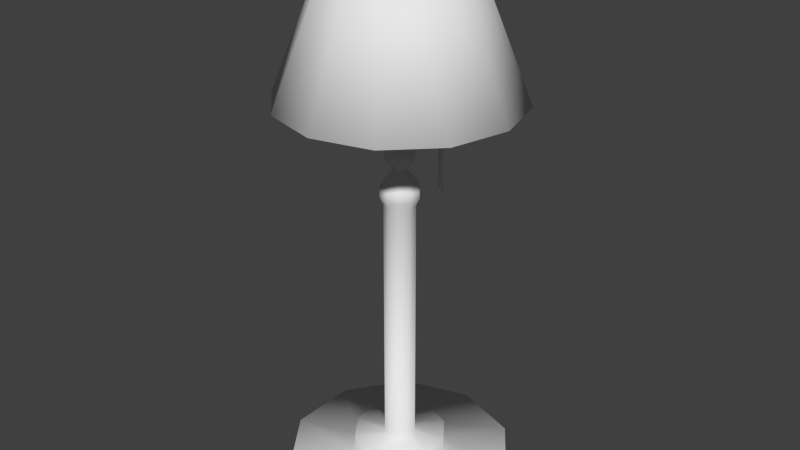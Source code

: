 # Source: lamp.blend  (saved by Blender 2.76.0; exported with 4.5.12 LTS)
import bpy
from mathutils import Matrix  # noqa: F401  (used for matrix-valued properties, if any)

bpy.ops.wm.read_factory_settings(use_empty=True)
scene = bpy.context.scene
scene.name = 'Scene'

# ---- collections
col_collection_1 = bpy.data.collections.new('Collection 1'); scene.collection.children.link(col_collection_1)

# ---- world
world_world = bpy.data.worlds.new('World'); scene.world = world_world
world_world.color = (0.05088, 0.05088, 0.05088)
world_world.use_sun_shadow = False
world_world.sun_shadow_jitter_overblur = 0.0
world_world.cycles.sampling_method = 'MANUAL'
world_world.cycles.sample_map_resolution = 256

# ---- meshes
me_cylinder_003 = bpy.data.meshes.new('Cylinder.003')
me_cylinder_003.from_pydata([(-5.994e-09, 11.09, -8.027), (-5.994e-09, 11.09, 42.95), (0.6047, 10.74, -8.027), (0.6047, 10.74, 42.95), (0.6047, 10.04, -8.027), (0.6047, 10.04, 42.95), (-6.704e-08, 9.693, -8.027), (-6.704e-08, 9.693, 42.95), (-0.6047, 10.04, -8.027), (-0.6047, 10.04, 42.95), (-0.6047, 10.74, -8.027), (-0.6047, 10.74, 42.95), (3.075e-09, 11.55, -11.27), (1.0, 10.97, -11.27), (1.0, 9.814, -11.27), (-9.788e-08, 9.237, -11.27), (-1.0, 9.814, -11.27), (-1.0, 10.97, -11.27), (-6.699e-09, 11.24, -11.86), (0.7346, 10.82, -11.86), (0.7346, 9.967, -11.86), (-8.085e-08, 9.543, -11.86), (-0.7346, 9.967, -11.86), (-0.7346, 10.82, -11.86)], [], [(0, 1, 3, 2), (2, 3, 5, 4), (4, 5, 7, 6), (6, 7, 9, 8), (3, 1, 11, 9, 7, 5), (10, 11, 1, 0), (8, 9, 11, 10), (4, 6, 15, 14), (10, 0, 12, 17), (6, 8, 16, 15), (2, 4, 14, 13), (8, 10, 17, 16), (0, 2, 13, 12), (12, 13, 19, 18), (17, 12, 18, 23), (15, 16, 22, 21), (13, 14, 20, 19), (16, 17, 23, 22), (14, 15, 21, 20), (18, 19, 20, 21, 22, 23)])
me_cylinder_003.polygons.foreach_set('use_smooth', [True] * 20)
me_cylinder_003.use_remesh_preserve_volume = False
me_cylinder_003.use_remesh_preserve_attributes = False
me_cylinder_003.use_mirror_vertex_groups = False
me_cylinder_003.update()
me_cylinder_002 = bpy.data.meshes.new('Cylinder.002')
me_cylinder_002.from_pydata([(0.0, 1.0, -1.0), (0.0, 1.0, -0.8589), (0.5878, 0.809, -1.0), (0.5878, 0.809, -0.8589), (0.9511, 0.309, -1.0), (0.9511, 0.309, -0.8589), (0.9511, -0.309, -1.0), (0.9511, -0.309, -0.8589), (0.5878, -0.809, -1.0), (0.5878, -0.809, -0.8589), (-8.742e-08, -1.0, -1.0), (-8.742e-08, -1.0, -0.8589), (-0.5878, -0.809, -1.0), (-0.5878, -0.809, -0.8589), (-0.9511, -0.309, -1.0), (-0.9511, -0.309, -0.8589), (-0.9511, 0.309, -1.0), (-0.9511, 0.309, -0.8589), (-0.5878, 0.809, -1.0), (-0.5878, 0.809, -0.8589), (1.755e-08, 0.4112, -0.8589), (0.2417, 0.3326, -0.8589), (0.391, 0.1271, -0.8589), (0.391, -0.1271, -0.8589), (0.2417, -0.3326, -0.8589), (-1.84e-08, -0.4112, -0.8589), (-0.2417, -0.3326, -0.8589), (-0.391, -0.1271, -0.8589), (-0.391, 0.1271, -0.8589), (-0.2417, 0.3326, -0.8589), (1.755e-08, 0.4112, -0.6655), (0.2417, 0.3326, -0.6655), (0.391, 0.1271, -0.6655), (0.391, -0.1271, -0.6655), (0.2417, -0.3326, -0.6655), (-1.84e-08, -0.4112, -0.6655), (-0.2417, -0.3326, -0.6655), (-0.391, -0.1271, -0.6655), (-0.391, 0.1271, -0.6655), (-0.2417, 0.3326, -0.6655), (2.494e-08, 0.1388, -0.6655), (0.0816, 0.1123, -0.6655), (0.132, 0.0429, -0.6655), (0.132, -0.0429, -0.6655), (0.0816, -0.1123, -0.6655), (1.281e-08, -0.1388, -0.6655), (-0.0816, -0.1123, -0.6655), (-0.132, -0.0429, -0.6655), (-0.132, 0.0429, -0.6655), (-0.0816, 0.1123, -0.6655), (2.494e-08, 0.1388, 1.581), (0.0816, 0.1123, 1.581), (0.132, 0.0429, 1.581), (0.132, -0.0429, 1.581), (0.0816, -0.1123, 1.581), (1.281e-08, -0.1388, 1.581), (-0.0816, -0.1123, 1.581), (-0.132, -0.0429, 1.581), (-0.132, 0.0429, 1.581), (-0.0816, 0.1123, 1.581), (2.47e-08, 0.169, 1.644), (0.09936, 0.1368, 1.644), (0.1608, 0.05224, 1.644), (0.1608, -0.05224, 1.644), (0.09936, -0.1368, 1.644), (9.919e-09, -0.169, 1.644), (-0.09936, -0.1368, 1.644), (-0.1608, -0.05224, 1.644), (-0.1608, 0.05224, 1.644), (-0.09936, 0.1368, 1.644), (2.47e-08, 0.169, 1.72), (0.09936, 0.1368, 1.72), (0.1608, 0.05224, 1.72), (0.1608, -0.05224, 1.72), (0.09936, -0.1368, 1.72), (9.919e-09, -0.169, 1.72), (-0.09936, -0.1368, 1.72), (-0.1608, -0.05224, 1.72), (-0.1608, 0.05224, 1.72), (-0.09936, 0.1368, 1.72), (2.642e-08, 0.1121, 1.804), (0.06589, 0.0907, 1.804), (0.1066, 0.03464, 1.804), (0.1066, -0.03464, 1.804), (0.06589, -0.0907, 1.804), (1.662e-08, -0.1121, 1.804), (-0.06589, -0.0907, 1.804), (-0.1066, -0.03464, 1.804), (-0.1066, 0.03464, 1.804), (-0.06589, 0.0907, 1.804), (2.689e-08, 0.06597, 1.864), (0.03878, 0.05337, 1.864), (0.06275, 0.02039, 1.864), (0.06275, -0.02039, 1.864), (0.03878, -0.05337, 1.864), (2.112e-08, -0.06597, 1.864), (-0.03878, -0.05337, 1.864), (-0.06275, -0.02039, 1.864), (-0.06275, 0.02039, 1.864), (-0.03878, 0.05337, 1.864), (2.689e-08, 0.06597, 1.89), (0.03878, 0.05337, 1.89), (0.06275, 0.02039, 1.89), (0.06275, -0.02039, 1.89), (0.03878, -0.05337, 1.89), (2.112e-08, -0.06597, 1.89), (-0.03878, -0.05337, 1.89), (-0.06275, -0.02039, 1.89), (-0.06275, 0.02039, 1.89), (-0.03878, 0.05337, 1.89), (2.691e-08, 0.08536, 1.915), (0.05017, 0.06906, 1.915), (0.08118, 0.02638, 1.915), (0.08118, -0.02638, 1.915), (0.05017, -0.06906, 1.915), (1.945e-08, -0.08536, 1.915), (-0.05017, -0.06906, 1.915), (-0.08118, -0.02638, 1.915), (-0.08118, 0.02638, 1.915), (-0.05017, 0.06906, 1.915), (2.713e-08, 0.1259, 1.973), (0.07402, 0.1019, 1.973), (0.1198, 0.03891, 1.973), (0.1198, -0.03891, 1.973), (0.07402, -0.1019, 1.973), (1.612e-08, -0.1259, 1.973), (-0.07402, -0.1019, 1.973), (-0.1198, -0.03891, 1.973), (-0.1198, 0.03891, 1.973), (-0.07402, 0.1019, 1.973), (2.713e-08, 0.1259, 2.024), (0.07402, 0.1019, 2.024), (0.1198, 0.03891, 2.024), (0.1198, -0.03891, 2.024), (0.07402, -0.1019, 2.024), (1.612e-08, -0.1259, 2.024), (-0.07402, -0.1019, 2.024), (-0.1198, -0.03891, 2.024), (-0.1198, 0.03891, 2.024), (-0.07402, 0.1019, 2.024), (2.708e-08, 0.1052, 2.085), (0.06181, 0.08507, 2.085), (0.1, 0.03249, 2.085), (0.1, -0.03249, 2.085), (0.06181, -0.08507, 2.085), (1.789e-08, -0.1052, 2.085), (-0.06181, -0.08507, 2.085), (-0.1, -0.03249, 2.085), (-0.1, 0.03249, 2.085), (-0.06181, 0.08507, 2.085), (2.684e-08, 0.06546, 2.142), (0.03848, 0.05296, 2.142), (0.06226, 0.02023, 2.142), (0.06226, -0.02023, 2.142), (0.03848, -0.05296, 2.142), (2.112e-08, -0.06546, 2.142), (-0.03848, -0.05296, 2.142), (-0.06226, -0.02023, 2.142), (-0.06226, 0.02023, 2.142), (-0.03848, 0.05296, 2.142), (2.684e-08, 0.06546, 3.75), (0.03848, 0.05296, 3.75), (0.06226, 0.02023, 3.75), (0.06226, -0.02023, 3.75), (0.03848, -0.05296, 3.75), (2.112e-08, -0.06546, 3.75), (-0.03848, -0.05296, 3.75), (-0.06226, -0.02023, 3.75), (-0.06226, 0.02023, 3.75), (-0.03848, 0.05296, 3.75)], [], [(0, 1, 3, 2), (2, 3, 5, 4), (4, 5, 7, 6), (6, 7, 9, 8), (8, 9, 11, 10), (10, 11, 13, 12), (12, 13, 15, 14), (14, 15, 17, 16), (7, 5, 22, 23), (18, 19, 1, 0), (16, 17, 19, 18), (0, 2, 4, 6, 8, 10, 12, 14, 16, 18), (5, 3, 21, 22), (1, 19, 29, 20), (19, 17, 28, 29), (17, 15, 27, 28), (15, 13, 26, 27), (13, 11, 25, 26), (11, 9, 24, 25), (9, 7, 23, 24), (3, 1, 20, 21), (23, 22, 32, 33), (20, 29, 39, 30), (27, 26, 36, 37), (24, 23, 33, 34), (21, 20, 30, 31), (28, 27, 37, 38), (25, 24, 34, 35), (22, 21, 31, 32), (29, 28, 38, 39), (26, 25, 35, 36), (30, 39, 49, 40), (37, 36, 46, 47), (34, 33, 43, 44), (31, 30, 40, 41), (38, 37, 47, 48), (35, 34, 44, 45), (32, 31, 41, 42), (39, 38, 48, 49), (36, 35, 45, 46), (33, 32, 42, 43), (47, 46, 56, 57), (44, 43, 53, 54), (41, 40, 50, 51), (48, 47, 57, 58), (45, 44, 54, 55), (42, 41, 51, 52), (49, 48, 58, 59), (46, 45, 55, 56), (43, 42, 52, 53), (40, 49, 59, 50), (54, 53, 63, 64), (51, 50, 60, 61), (58, 57, 67, 68), (55, 54, 64, 65), (52, 51, 61, 62), (59, 58, 68, 69), (56, 55, 65, 66), (53, 52, 62, 63), (50, 59, 69, 60), (57, 56, 66, 67), (61, 60, 70, 71), (68, 67, 77, 78), (65, 64, 74, 75), (62, 61, 71, 72), (69, 68, 78, 79), (66, 65, 75, 76), (63, 62, 72, 73), (60, 69, 79, 70), (67, 66, 76, 77), (64, 63, 73, 74), (75, 74, 84, 85), (72, 71, 81, 82), (79, 78, 88, 89), (76, 75, 85, 86), (73, 72, 82, 83), (70, 79, 89, 80), (77, 76, 86, 87), (74, 73, 83, 84), (71, 70, 80, 81), (78, 77, 87, 88), (82, 81, 91, 92), (89, 88, 98, 99), (86, 85, 95, 96), (83, 82, 92, 93), (80, 89, 99, 90), (87, 86, 96, 97), (84, 83, 93, 94), (81, 80, 90, 91), (88, 87, 97, 98), (85, 84, 94, 95), (99, 98, 108, 109), (96, 95, 105, 106), (93, 92, 102, 103), (90, 99, 109, 100), (97, 96, 106, 107), (94, 93, 103, 104), (91, 90, 100, 101), (98, 97, 107, 108), (95, 94, 104, 105), (92, 91, 101, 102), (106, 105, 115, 116), (103, 102, 112, 113), (100, 109, 119, 110), (107, 106, 116, 117), (104, 103, 113, 114), (101, 100, 110, 111), (108, 107, 117, 118), (105, 104, 114, 115), (102, 101, 111, 112), (109, 108, 118, 119), (113, 112, 122, 123), (110, 119, 129, 120), (117, 116, 126, 127), (114, 113, 123, 124), (111, 110, 120, 121), (118, 117, 127, 128), (115, 114, 124, 125), (112, 111, 121, 122), (119, 118, 128, 129), (116, 115, 125, 126), (127, 126, 136, 137), (124, 123, 133, 134), (121, 120, 130, 131), (128, 127, 137, 138), (125, 124, 134, 135), (122, 121, 131, 132), (129, 128, 138, 139), (126, 125, 135, 136), (123, 122, 132, 133), (120, 129, 139, 130), (134, 133, 143, 144), (131, 130, 140, 141), (138, 137, 147, 148), (135, 134, 144, 145), (132, 131, 141, 142), (139, 138, 148, 149), (136, 135, 145, 146), (133, 132, 142, 143), (130, 139, 149, 140), (137, 136, 146, 147), (141, 140, 150, 151), (148, 147, 157, 158), (145, 144, 154, 155), (142, 141, 151, 152), (149, 148, 158, 159), (146, 145, 155, 156), (143, 142, 152, 153), (140, 149, 159, 150), (147, 146, 156, 157), (144, 143, 153, 154), (158, 157, 167, 168), (155, 154, 164, 165), (152, 151, 161, 162), (159, 158, 168, 169), (156, 155, 165, 166), (153, 152, 162, 163), (150, 159, 169, 160), (157, 156, 166, 167), (154, 153, 163, 164), (151, 150, 160, 161)])
me_cylinder_002.polygons.foreach_set('use_smooth', [True] * 161)
_uv = me_cylinder_002.uv_layers.new(name='UVMap')
_uv.uv.foreach_set('vector', [0.4971, 0.3385, 0.4972, 0.368, 0.5596, 0.3693, 0.5604, 0.338, 0.5604, 0.338, 0.5596, 0.3693, 0.6169, 0.3736, 0.6186, 0.3363, 0.6186, 0.3363, 0.6169, 0.3736, 0.6524, 0.3817, 0.6553, 0.333, 0.6553, 0.333, 0.6524, 0.3817, 0.6224, 0.3931, 0.6255, 0.3283, 0.6255, 0.3283, 0.6224, 0.3931, 0.4925, 0.3997, 0.4923, 0.3256, 0.4923, 0.3256, 0.4925, 0.3997, 0.3646, 0.3931, 0.3611, 0.3283, 0.3611, 0.3283, 0.3646, 0.3931, 0.3379, 0.3817, 0.3348, 0.333, 0.3348, 0.333, 0.3379, 0.3817, 0.3758, 0.3736, 0.374, 0.3363, 0.7372, 0.3538, 0.7372, 0.614, 0.6045, 0.5374, 0.6045, 0.4304, 0.4335, 0.338, 0.4343, 0.3693, 0.4972, 0.368, 0.4971, 0.3385, 0.374, 0.3363, 0.3758, 0.3736, 0.4343, 0.3693, 0.4335, 0.338, 0.6585, 0.01545, 0.6025, -0.02526, 0.5413, -0.05463, 1.039, -0.06142, 0.975, -0.04306, 0.9163, -0.006541, 0.8624, 0.03417, 0.8112, 0.06354, 0.7611, 0.07034, 0.7107, 0.05197, 0.7372, 0.614, 0.6511, 0.8244, 0.5692, 0.6239, 0.6045, 0.5374, 0.5119, 0.9048, 0.3727, 0.8244, 0.4547, 0.6239, 0.5119, 0.657, 0.3727, 0.8244, 0.2867, 0.614, 0.4193, 0.5374, 0.4547, 0.6239, 0.2867, 0.614, 0.2867, 0.3538, 0.4193, 0.4304, 0.4193, 0.5374, 0.2867, 0.3538, 0.3727, 0.1433, 0.4547, 0.3438, 0.4193, 0.4304, 0.3727, 0.1433, 0.5119, 0.06288, 0.5119, 0.3108, 0.4547, 0.3438, 0.5119, 0.06288, 0.6511, 0.1433, 0.5692, 0.3438, 0.5119, 0.3108, 0.6511, 0.1433, 0.7372, 0.3538, 0.6045, 0.4304, 0.5692, 0.3438, 0.6511, 0.8244, 0.5119, 0.9048, 0.5119, 0.657, 0.5692, 0.6239, 0.5549, 0.3788, 0.5493, 0.3755, 0.5483, 0.4285, 0.5536, 0.4377, 0.4965, 0.3726, 0.466, 0.3733, 0.4667, 0.4224, 0.4966, 0.4202, 0.4362, 0.3788, 0.4547, 0.3821, 0.4558, 0.4468, 0.4377, 0.4377, 0.5355, 0.3821, 0.5549, 0.3788, 0.5536, 0.4377, 0.5346, 0.4468, 0.5267, 0.3733, 0.4965, 0.3726, 0.4966, 0.4202, 0.5262, 0.4224, 0.4428, 0.3755, 0.4362, 0.3788, 0.4377, 0.4377, 0.444, 0.4285, 0.4949, 0.3835, 0.5355, 0.3821, 0.5346, 0.4468, 0.495, 0.4507, 0.5493, 0.3755, 0.5267, 0.3733, 0.5262, 0.4224, 0.5483, 0.4285, 0.466, 0.3733, 0.4428, 0.3755, 0.444, 0.4285, 0.4667, 0.4224, 0.4547, 0.3821, 0.4949, 0.3835, 0.495, 0.4507, 0.4558, 0.4468, 0.5138, 0.6581, 0.4553, 0.6244, 0.494, 0.5297, 0.5138, 0.5411, 0.4192, 0.4268, 0.4553, 0.3384, 0.494, 0.4331, 0.4818, 0.463, 0.5722, 0.3384, 0.6083, 0.4268, 0.5457, 0.463, 0.5335, 0.4331, 0.5722, 0.6244, 0.5138, 0.6581, 0.5138, 0.5411, 0.5335, 0.5297, 0.4192, 0.536, 0.4192, 0.4268, 0.4818, 0.463, 0.4818, 0.4999, 0.5138, 0.3047, 0.5722, 0.3384, 0.5335, 0.4331, 0.5138, 0.4217, 0.6083, 0.536, 0.5722, 0.6244, 0.5335, 0.5297, 0.5457, 0.4999, 0.4553, 0.6244, 0.4192, 0.536, 0.4818, 0.4999, 0.494, 0.5297, 0.4553, 0.3384, 0.5138, 0.3047, 0.5138, 0.4217, 0.494, 0.4331, 0.6083, 0.4268, 0.6083, 0.536, 0.5457, 0.4999, 0.5457, 0.463, 0.2369, 0.1784, 0.2723, 0.1743, 0.4295, 1.287, 0.4356, 1.291, 0.3597, 0.1636, 0.4551, 0.1611, 0.4864, 1.274, 0.4643, 1.277, 0.6516, 0.1661, 0.6934, 0.1717, 0.5481, 1.285, 0.53, 1.279, 0.7648, 0.1794, 0.7994, 0.1784, 0.9981, 1.291, 0.5157, 1.292, 0.3109, 0.1687, 0.3597, 0.1636, 0.4643, 1.277, 0.4442, 1.282, 0.5893, 0.162, 0.6516, 0.1661, 0.53, 1.279, 0.5087, 1.275, 0.7299, 0.1768, 0.7648, 0.1794, 0.5157, 1.292, 0.5555, 1.29, 0.2723, 0.1743, 0.3109, 0.1687, 0.4442, 1.282, 0.4295, 1.287, 0.4551, 0.1611, 0.5893, 0.162, 0.5087, 1.275, 0.4864, 1.274, 0.6934, 0.1717, 0.7299, 0.1768, 0.5555, 1.29, 0.5481, 1.285, 0.4643, 1.277, 0.4864, 1.274, 0.4859, 1.303, 0.4615, 1.307, 0.53, 1.279, 0.5481, 1.285, 0.5558, 1.316, 0.5342, 1.31, 0.5157, 1.292, 0.4356, 1.291, 0.4167, 1.325, 0.5309, 1.326, 0.4442, 1.282, 0.4643, 1.277, 0.4615, 1.307, 0.4385, 1.313, 0.5087, 1.275, 0.53, 1.279, 0.5342, 1.31, 0.5104, 1.305, 0.5555, 1.29, 0.5157, 1.292, 0.5309, 1.326, 0.5698, 1.323, 0.4295, 1.287, 0.4442, 1.282, 0.4385, 1.313, 0.4192, 1.32, 0.4864, 1.274, 0.5087, 1.275, 0.5104, 1.305, 0.4859, 1.303, 0.5481, 1.285, 0.5555, 1.29, 0.5698, 1.323, 0.5558, 1.316, 0.4356, 1.291, 0.4295, 1.287, 0.4192, 1.32, 0.4167, 1.325, 0.5342, 1.31, 0.5558, 1.316, 0.5536, 1.354, 0.533, 1.347, 0.5309, 1.326, 0.4167, 1.325, 0.4227, 1.362, 0.5253, 1.363, 0.4385, 1.313, 0.4615, 1.307, 0.4623, 1.344, 0.4401, 1.35, 0.5104, 1.305, 0.5342, 1.31, 0.533, 1.347, 0.5099, 1.342, 0.5698, 1.323, 0.5309, 1.326, 0.5253, 1.363, 0.5655, 1.36, 0.4192, 1.32, 0.4385, 1.313, 0.4401, 1.35, 0.4222, 1.357, 0.4859, 1.303, 0.5104, 1.305, 0.5099, 1.342, 0.486, 1.341, 0.5558, 1.316, 0.5698, 1.323, 0.5655, 1.36, 0.5536, 1.354, 0.4167, 1.325, 0.4192, 1.32, 0.4222, 1.357, 0.4227, 1.362, 0.4615, 1.307, 0.4859, 1.303, 0.486, 1.341, 0.4623, 1.344, 0.4401, 1.35, 0.4623, 1.344, 0.4701, 1.389, 0.4555, 1.393, 0.5099, 1.342, 0.533, 1.347, 0.5215, 1.391, 0.5052, 1.388, 0.5655, 1.36, 0.5253, 1.363, 0.503, 1.402, 0.5323, 1.399, 0.4222, 1.357, 0.4401, 1.35, 0.4555, 1.393, 0.4483, 1.397, 0.486, 1.341, 0.5099, 1.342, 0.5052, 1.388, 0.4874, 1.387, 0.5536, 1.354, 0.5655, 1.36, 0.5323, 1.399, 0.533, 1.395, 0.4227, 1.362, 0.4222, 1.357, 0.4483, 1.397, 0.4603, 1.401, 0.4623, 1.344, 0.486, 1.341, 0.4874, 1.387, 0.4701, 1.389, 0.533, 1.347, 0.5536, 1.354, 0.533, 1.395, 0.5215, 1.391, 0.5253, 1.363, 0.4227, 1.362, 0.4603, 1.401, 0.503, 1.402, 0.5052, 1.388, 0.5215, 1.391, 0.5104, 1.422, 0.5005, 1.42, 0.5323, 1.399, 0.503, 1.402, 0.4964, 1.428, 0.5118, 1.427, 0.4483, 1.397, 0.4555, 1.393, 0.4696, 1.423, 0.4681, 1.426, 0.4874, 1.387, 0.5052, 1.388, 0.5005, 1.42, 0.4889, 1.42, 0.533, 1.395, 0.5323, 1.399, 0.5118, 1.427, 0.5156, 1.425, 0.4603, 1.401, 0.4483, 1.397, 0.4681, 1.426, 0.4775, 1.428, 0.4701, 1.389, 0.4874, 1.387, 0.4889, 1.42, 0.4778, 1.421, 0.5215, 1.391, 0.533, 1.395, 0.5156, 1.425, 0.5104, 1.422, 0.503, 1.402, 0.4603, 1.401, 0.4775, 1.428, 0.4964, 1.428, 0.4555, 1.393, 0.4701, 1.389, 0.4778, 1.421, 0.4696, 1.423, 0.5118, 1.427, 0.4964, 1.428, 0.4963, 1.441, 0.5115, 1.44, 0.4681, 1.426, 0.4696, 1.423, 0.4699, 1.436, 0.4685, 1.439, 0.4889, 1.42, 0.5005, 1.42, 0.5004, 1.433, 0.4889, 1.432, 0.5156, 1.425, 0.5118, 1.427, 0.5115, 1.44, 0.5153, 1.437, 0.4775, 1.428, 0.4681, 1.426, 0.4685, 1.439, 0.4777, 1.44, 0.4778, 1.421, 0.4889, 1.42, 0.4889, 1.432, 0.4779, 1.433, 0.5104, 1.422, 0.5156, 1.425, 0.5153, 1.437, 0.5102, 1.435, 0.4964, 1.428, 0.4775, 1.428, 0.4777, 1.44, 0.4963, 1.441, 0.4696, 1.423, 0.4778, 1.421, 0.4779, 1.433, 0.4699, 1.436, 0.5005, 1.42, 0.5104, 1.422, 0.5102, 1.435, 0.5004, 1.433, 0.4685, 1.439, 0.4699, 1.436, 0.4645, 1.448, 0.4614, 1.451, 0.4889, 1.432, 0.5004, 1.433, 0.5023, 1.444, 0.4883, 1.443, 0.5153, 1.437, 0.5115, 1.44, 0.5184, 1.453, 0.5217, 1.45, 0.4777, 1.44, 0.4685, 1.439, 0.4614, 1.451, 0.4724, 1.454, 0.4779, 1.433, 0.4889, 1.432, 0.4883, 1.443, 0.4749, 1.445, 0.5102, 1.435, 0.5153, 1.437, 0.5217, 1.45, 0.5145, 1.446, 0.4963, 1.441, 0.4777, 1.44, 0.4724, 1.454, 0.4982, 1.454, 0.4699, 1.436, 0.4779, 1.433, 0.4749, 1.445, 0.4645, 1.448, 0.5004, 1.433, 0.5102, 1.435, 0.5145, 1.446, 0.5023, 1.444, 0.5115, 1.44, 0.4963, 1.441, 0.4982, 1.454, 0.5184, 1.453, 0.4883, 1.443, 0.5023, 1.444, 0.5055, 1.47, 0.4874, 1.469, 0.5217, 1.45, 0.5184, 1.453, 0.5337, 1.484, 0.5341, 1.479, 0.4724, 1.454, 0.4614, 1.451, 0.4471, 1.481, 0.459, 1.485, 0.4749, 1.445, 0.4883, 1.443, 0.4874, 1.469, 0.4697, 1.472, 0.5145, 1.446, 0.5217, 1.45, 0.5341, 1.479, 0.5221, 1.474, 0.4982, 1.454, 0.4724, 1.454, 0.459, 1.485, 0.5036, 1.486, 0.4645, 1.448, 0.4749, 1.445, 0.4697, 1.472, 0.4547, 1.476, 0.5023, 1.444, 0.5145, 1.446, 0.5221, 1.474, 0.5055, 1.47, 0.5184, 1.453, 0.4982, 1.454, 0.5036, 1.486, 0.5337, 1.484, 0.4614, 1.451, 0.4645, 1.448, 0.4547, 1.476, 0.4471, 1.481, 0.459, 1.485, 0.4471, 1.481, 0.4483, 1.507, 0.4603, 1.511, 0.4697, 1.472, 0.4874, 1.469, 0.4874, 1.495, 0.4701, 1.497, 0.5221, 1.474, 0.5341, 1.479, 0.5331, 1.505, 0.5215, 1.499, 0.5036, 1.486, 0.459, 1.485, 0.4603, 1.511, 0.503, 1.511, 0.4547, 1.476, 0.4697, 1.472, 0.4701, 1.497, 0.4555, 1.502, 0.5055, 1.47, 0.5221, 1.474, 0.5215, 1.499, 0.5053, 1.496, 0.5337, 1.484, 0.5036, 1.486, 0.503, 1.511, 0.5324, 1.509, 0.4471, 1.481, 0.4547, 1.476, 0.4555, 1.502, 0.4483, 1.507, 0.4874, 1.469, 0.5055, 1.47, 0.5053, 1.496, 0.4874, 1.495, 0.5341, 1.479, 0.5337, 1.484, 0.5324, 1.509, 0.5331, 1.505, 0.4701, 1.497, 0.4874, 1.495, 0.488, 1.526, 0.4732, 1.528, 0.5215, 1.499, 0.5331, 1.505, 0.5256, 1.534, 0.517, 1.53, 0.503, 1.511, 0.4603, 1.511, 0.4687, 1.539, 0.4996, 1.54, 0.4555, 1.502, 0.4701, 1.497, 0.4732, 1.528, 0.4614, 1.532, 0.5053, 1.496, 0.5215, 1.499, 0.517, 1.53, 0.5033, 1.527, 0.5324, 1.509, 0.503, 1.511, 0.4996, 1.54, 0.5228, 1.538, 0.4483, 1.507, 0.4555, 1.502, 0.4614, 1.532, 0.4571, 1.536, 0.4874, 1.495, 0.5053, 1.496, 0.5033, 1.527, 0.488, 1.526, 0.5331, 1.505, 0.5324, 1.509, 0.5228, 1.538, 0.5256, 1.534, 0.4603, 1.511, 0.4483, 1.507, 0.4571, 1.536, 0.4687, 1.539, 0.517, 1.53, 0.5256, 1.534, 0.5123, 1.562, 0.5082, 1.559, 0.4996, 1.54, 0.4687, 1.539, 0.4799, 1.565, 0.4956, 1.566, 0.4614, 1.532, 0.4732, 1.528, 0.4794, 1.558, 0.4724, 1.561, 0.5033, 1.527, 0.517, 1.53, 0.5082, 1.559, 0.4995, 1.557, 0.5228, 1.538, 0.4996, 1.54, 0.4956, 1.566, 0.5086, 1.564, 0.4571, 1.536, 0.4614, 1.532, 0.4724, 1.561, 0.4716, 1.563, 0.488, 1.526, 0.5033, 1.527, 0.4995, 1.557, 0.4892, 1.557, 0.5256, 1.534, 0.5228, 1.538, 0.5086, 1.564, 0.5123, 1.562, 0.4687, 1.539, 0.4571, 1.536, 0.4716, 1.563, 0.4799, 1.565, 0.4732, 1.528, 0.488, 1.526, 0.4892, 1.557, 0.4794, 1.558, 0.4956, 1.566, 0.4799, 1.565, 0.4856, 2.362, 0.4937, 2.363, 0.4724, 1.561, 0.4794, 1.558, 0.4842, 2.355, 0.4804, 2.358, 0.4995, 1.557, 0.5082, 1.559, 0.5016, 2.356, 0.4965, 2.355, 0.5086, 1.564, 0.4956, 1.566, 0.4937, 2.363, 0.5007, 2.362, 0.4716, 1.563, 0.4724, 1.561, 0.4804, 2.358, 0.4806, 2.36, 0.4892, 1.557, 0.4995, 1.557, 0.4965, 2.355, 0.4901, 2.354, 0.5123, 1.562, 0.5086, 1.564, 0.5007, 2.362, 0.5034, 2.359, 0.4799, 1.565, 0.4716, 1.563, 0.4806, 2.36, 0.4856, 2.362, 0.4794, 1.558, 0.4892, 1.557, 0.4901, 2.354, 0.4842, 2.355, 0.5082, 1.559, 0.5123, 1.562, 0.5034, 2.359, 0.5016, 2.356])
me_cylinder_002.use_remesh_preserve_volume = False
me_cylinder_002.use_remesh_preserve_attributes = False
me_cylinder_002.use_mirror_vertex_groups = False
me_cylinder_002.update()
me_cylinder = bpy.data.meshes.new('Cylinder')
me_cylinder.from_pydata([(0.0, 1.019, -0.9922), (-5.109e-09, 0.4986, 0.2969), (0.5097, 0.8829, -0.9922), (0.2493, 0.4318, 0.2969), (0.8829, 0.5097, -0.9922), (0.4318, 0.2493, 0.2969), (1.019, -4.371e-08, -0.9922), (0.4986, -9.276e-08, 0.2969), (0.8829, -0.5097, -0.9922), (0.4318, -0.2493, 0.2969), (0.5097, -0.8829, -0.9922), (0.2493, -0.4318, 0.2969), (1.51e-07, -1.019, -0.9922), (6.823e-08, -0.4986, 0.2969), (-0.5097, -0.8829, -0.9922), (-0.2493, -0.4318, 0.2969), (-0.8829, -0.5097, -0.9922), (-0.4318, -0.2493, 0.2969), (-1.019, -4.649e-07, -0.9922), (-0.4986, -2.973e-07, 0.2969), (-0.8829, 0.5097, -0.9922), (-0.4318, 0.2493, 0.2969), (-0.5097, 0.8829, -0.9922), (-0.2493, 0.4318, 0.2969), (0.0, 1.0, -1.0), (-5.109e-09, 0.4857, 0.2804), (0.5, 0.866, -1.0), (0.2428, 0.4206, 0.2804), (0.866, 0.5, -1.0), (0.4206, 0.2428, 0.2804), (1.0, -4.371e-08, -1.0), (0.4857, -9.276e-08, 0.2804), (0.866, -0.5, -1.0), (0.4206, -0.2428, 0.2804), (0.5, -0.866, -1.0), (0.2428, -0.4206, 0.2804), (1.51e-07, -1.0, -1.0), (6.823e-08, -0.4857, 0.2804), (-0.5, -0.866, -1.0), (-0.2428, -0.4206, 0.2804), (-0.866, -0.5, -1.0), (-0.4206, -0.2428, 0.2804), (-1.0, -4.649e-07, -1.0), (-0.4857, -2.973e-07, 0.2804), (-0.866, 0.5, -1.0), (-0.4206, 0.2428, 0.2804), (-0.5, 0.866, -1.0), (-0.2428, 0.4206, 0.2804)], [], [(0, 1, 3, 2), (2, 3, 5, 4), (4, 5, 7, 6), (6, 7, 9, 8), (8, 9, 11, 10), (10, 11, 13, 12), (12, 13, 15, 14), (14, 15, 17, 16), (16, 17, 19, 18), (18, 19, 21, 20), (3, 1, 23, 21, 19, 17, 15, 13, 11, 9, 7, 5), (22, 23, 1, 0), (20, 21, 23, 22), (26, 27, 25, 24), (28, 29, 27, 26), (30, 31, 29, 28), (32, 33, 31, 30), (34, 35, 33, 32), (36, 37, 35, 34), (38, 39, 37, 36), (40, 41, 39, 38), (42, 43, 41, 40), (44, 45, 43, 42), (29, 31, 33, 35, 37, 39, 41, 43, 45, 47, 25, 27), (24, 25, 47, 46), (46, 47, 45, 44), (0, 2, 26, 24), (2, 4, 28, 26), (4, 6, 30, 28), (6, 8, 32, 30), (8, 10, 34, 32), (10, 12, 36, 34), (12, 14, 38, 36), (14, 16, 40, 38), (16, 18, 42, 40), (18, 20, 44, 42), (20, 22, 46, 44), (22, 0, 24, 46)])
me_cylinder.polygons.foreach_set('use_smooth', [True] * 38)
_uv = me_cylinder.uv_layers.new(name='UVMap')
_uv.uv.foreach_set('vector', [0.6312, 0.07478, 0.6001, 0.4702, 0.5758, 0.4495, 0.5973, 0.03254, 0.5973, 0.03254, 0.5758, 0.4495, 0.551, 0.4428, 0.5491, 0.01874, 0.5491, 0.01874, 0.551, 0.4428, 0.5264, 0.4518, 0.5026, 0.03707, 0.5026, 0.03707, 0.5264, 0.4518, 0.5021, 0.474, 0.4704, 0.08263, 0.4704, 0.08263, 0.5021, 0.474, 0.4776, 0.5037, 0.4457, 0.1432, 0.4457, 0.1432, 0.4776, 0.5037, 0.4507, 0.5327, 0.4235, 0.2026, 0.4235, 0.2026, 0.4507, 0.5327, 0.418, 0.5534, 0.4016, 0.2448, 0.7448, 0.2448, 0.7612, 0.5534, 0.7215, 0.5601, 0.7228, 0.2586, 0.7228, 0.2586, 0.7215, 0.5601, 0.6825, 0.5512, 0.7009, 0.2403, 0.7009, 0.2403, 0.6825, 0.5512, 0.6508, 0.5289, 0.679, 0.1947, 0.5758, 0.4495, 0.6001, 0.4702, 0.6245, 0.4992, 0.6508, 0.5289, 0.6825, 0.5512, 0.7215, 0.5601, 0.7612, 0.5534, 0.7939, 0.5327, 0.8208, 0.5037, 0.8453, 0.474, 0.8696, 0.4518, 0.551, 0.4428, 0.6566, 0.1341, 0.6245, 0.4992, 0.6001, 0.4702, 0.6312, 0.07478, 0.679, 0.1947, 0.6508, 0.5289, 0.6245, 0.4992, 0.6566, 0.1341, 0.598, 0.03236, 0.5759, 0.4462, 0.6004, 0.4664, 0.6319, 0.0738, 0.549, 0.01883, 0.551, 0.4397, 0.5759, 0.4462, 0.598, 0.03236, 0.5019, 0.03681, 0.5262, 0.4484, 0.551, 0.4397, 0.549, 0.01883, 0.4698, 0.0815, 0.5018, 0.4701, 0.5262, 0.4484, 0.5019, 0.03681, 0.4453, 0.1409, 0.4772, 0.499, 0.5018, 0.4701, 0.4698, 0.0815, 0.4232, 0.1991, 0.4503, 0.5272, 0.4772, 0.499, 0.4453, 0.1409, 0.4015, 0.2406, 0.4177, 0.5474, 0.4503, 0.5272, 0.4232, 0.1991, 0.7229, 0.2541, 0.7215, 0.5539, 0.7609, 0.5474, 0.7447, 0.2406, 0.7011, 0.2361, 0.6828, 0.5452, 0.7215, 0.5539, 0.7229, 0.2541, 0.6794, 0.1914, 0.6512, 0.5235, 0.6828, 0.5452, 0.7011, 0.2361, 0.551, 0.4397, 0.8694, 0.4484, 0.845, 0.4701, 0.8204, 0.499, 0.7935, 0.5272, 0.7609, 0.5474, 0.7215, 0.5539, 0.6828, 0.5452, 0.6512, 0.5235, 0.6249, 0.4946, 0.6004, 0.4664, 0.5759, 0.4462, 0.6319, 0.0738, 0.6004, 0.4664, 0.6249, 0.4946, 0.6571, 0.132, 0.6571, 0.132, 0.6249, 0.4946, 0.6512, 0.5235, 0.6794, 0.1914, 0.6312, 0.07478, 0.5973, 0.03254, 0.598, 0.03236, 0.6319, 0.0738, 0.5973, 0.03254, 0.5491, 0.01874, 0.549, 0.01883, 0.598, 0.03236, 0.5491, 0.01874, 0.5026, 0.03707, 0.5019, 0.03681, 0.549, 0.01883, 0.5026, 0.03707, 0.4704, 0.08263, 0.4698, 0.0815, 0.5019, 0.03681, 0.4704, 0.08263, 0.4457, 0.1432, 0.4453, 0.1409, 0.4698, 0.0815, 0.4457, 0.1432, 0.4235, 0.2026, 0.4232, 0.1991, 0.4453, 0.1409, 0.4235, 0.2026, 0.4016, 0.2448, 0.4015, 0.2406, 0.4232, 0.1991, 0.7448, 0.2448, 0.7228, 0.2586, 0.7229, 0.2541, 0.7447, 0.2406, 0.7228, 0.2586, 0.7009, 0.2403, 0.7011, 0.2361, 0.7229, 0.2541, 0.7009, 0.2403, 0.679, 0.1947, 0.6794, 0.1914, 0.7011, 0.2361, 0.679, 0.1947, 0.6566, 0.1341, 0.6571, 0.132, 0.6794, 0.1914, 0.6566, 0.1341, 0.6312, 0.07478, 0.6319, 0.0738, 0.6571, 0.132])
me_cylinder.use_remesh_preserve_volume = False
me_cylinder.use_remesh_preserve_attributes = False
me_cylinder.use_mirror_vertex_groups = False
me_cylinder.update()

# ---- objects
ob_cylinder_002 = bpy.data.objects.new('Cylinder.002', me_cylinder_003)
ob_cylinder_001 = bpy.data.objects.new('Cylinder.001', me_cylinder_002)
ob_cylinder = bpy.data.objects.new('Cylinder', me_cylinder)

# ---- transforms, parenting, visibility, modifiers, constraints
ob_cylinder_002.location = (0.0, 0.2436, 1.794)
ob_cylinder_002.scale = (0.02702, 0.02702, 0.02702)
ob_cylinder_002.lineart.crease_threshold = 0.0
ob_cylinder_001.location = (0.0, 0.0, 0.0)
ob_cylinder_001.lineart.crease_threshold = 0.0
ob_cylinder.location = (0.0, 0.0, 3.46)
ob_cylinder.lineart.crease_threshold = 0.0

# ---- collection membership
col_collection_1.objects.link(ob_cylinder_002)
col_collection_1.objects.link(ob_cylinder_001)
col_collection_1.objects.link(ob_cylinder)

# ---- scene / render settings (as saved in the file)
scene.frame_start = 1; scene.frame_end = 250; scene.frame_set(1)
scene.render.engine = 'BLENDER_EEVEE_NEXT'
scene.render.resolution_percentage = 50
scene.render.dither_intensity = 0.0
scene.cycles.use_denoising = False
scene.cycles.samples = 10
scene.cycles.sampling_pattern = 'TABULATED_SOBOL'
scene.cycles.light_sampling_threshold = 0.0
scene.cycles.use_adaptive_sampling = False
scene.cycles.use_light_tree = False
scene.cycles.blur_glossy = 0.0
scene.cycles.pixel_filter_type = 'GAUSSIAN'
scene.cycles.sample_clamp_indirect = 0.0
scene.view_settings.view_transform = 'Standard'
bpy.context.view_layer.update()

# ---- added for rendering (the .blend has no active camera and no usable light): camera, sun
cam_auto = bpy.data.cameras.new('AutoCamera')
cam_auto.lens = 50.0
cam_auto.sensor_width = 36.0
cam_auto.clip_end = 1000.0
ob_auto_camera = bpy.data.objects.new('AutoCamera', cam_auto)
scene.collection.objects.link(ob_auto_camera)
ob_auto_camera.location = (5.14701, -6.17641, 5.49626)
ob_auto_camera.rotation_euler = (1.09748, -7.21219e-08, 0.694738)
scene.camera = ob_auto_camera
light_auto_sun = bpy.data.lights.new('AutoSun', 'SUN')
light_auto_sun.energy = 3.0
light_auto_sun.angle = 0.0523599
ob_auto_sun = bpy.data.objects.new('AutoSun', light_auto_sun)
scene.collection.objects.link(ob_auto_sun)
ob_auto_sun.rotation_euler = (0.872665, 0.174533, 0.523599)
bpy.context.view_layer.update()
